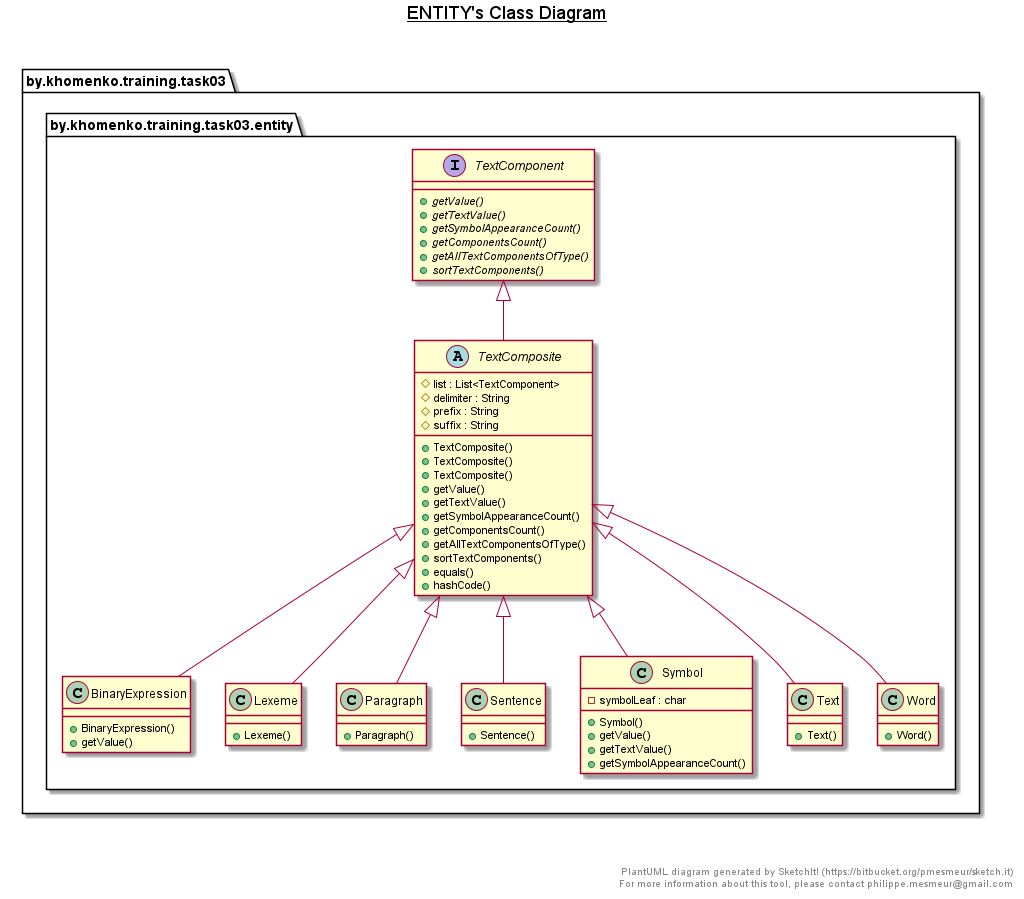

The diagram above was rendered by PlantUML. Its source (embedded in the PNG):
@startuml

title __ENTITY's Class Diagram__\n

  package by.khomenko.training.task03 {
    package by.khomenko.training.task03.entity {
      class BinaryExpression {
          + BinaryExpression()
          + getValue()
      }
    }
  }
  

  package by.khomenko.training.task03 {
    package by.khomenko.training.task03.entity {
      class Lexeme {
          + Lexeme()
      }
    }
  }
  

  package by.khomenko.training.task03 {
    package by.khomenko.training.task03.entity {
      class Paragraph {
          + Paragraph()
      }
    }
  }
  

  package by.khomenko.training.task03 {
    package by.khomenko.training.task03.entity {
      class Sentence {
          + Sentence()
      }
    }
  }
  

  package by.khomenko.training.task03 {
    package by.khomenko.training.task03.entity {
      class Symbol {
          - symbolLeaf : char
          + Symbol()
          + getValue()
          + getTextValue()
          + getSymbolAppearanceCount()
      }
    }
  }
  

  package by.khomenko.training.task03 {
    package by.khomenko.training.task03.entity {
      class Text {
          + Text()
      }
    }
  }
  

  package by.khomenko.training.task03 {
    package by.khomenko.training.task03.entity {
      interface TextComponent {
          {abstract} + getValue()
          {abstract} + getTextValue()
          {abstract} + getSymbolAppearanceCount()
          {abstract} + getComponentsCount()
          {abstract} + getAllTextComponentsOfType()
          {abstract} + sortTextComponents()
      }
    }
  }
  

  package by.khomenko.training.task03 {
    package by.khomenko.training.task03.entity {
      abstract class TextComposite {
          # list : List<TextComponent>
          # delimiter : String
          # prefix : String
          # suffix : String
          + TextComposite()
          + TextComposite()
          + TextComposite()
          + getValue()
          + getTextValue()
          + getSymbolAppearanceCount()
          + getComponentsCount()
          + getAllTextComponentsOfType()
          + sortTextComponents()
          + equals()
          + hashCode()
      }
    }
  }
  

  package by.khomenko.training.task03 {
    package by.khomenko.training.task03.entity {
      class Word {
          + Word()
      }
    }
  }
  

  BinaryExpression -up-|> TextComposite
  Lexeme -up-|> TextComposite
  Paragraph -up-|> TextComposite
  Sentence -up-|> TextComposite
  Symbol -up-|> TextComposite
  Text -up-|> TextComposite
  TextComposite -up-|> TextComponent
  Word -up-|> TextComposite


right footer


PlantUML diagram generated by SketchIt! (https://bitbucket.org/pmesmeur/sketch.it)
For more information about this tool, please contact philippe.mesmeur@gmail.com
endfooter

@enduml